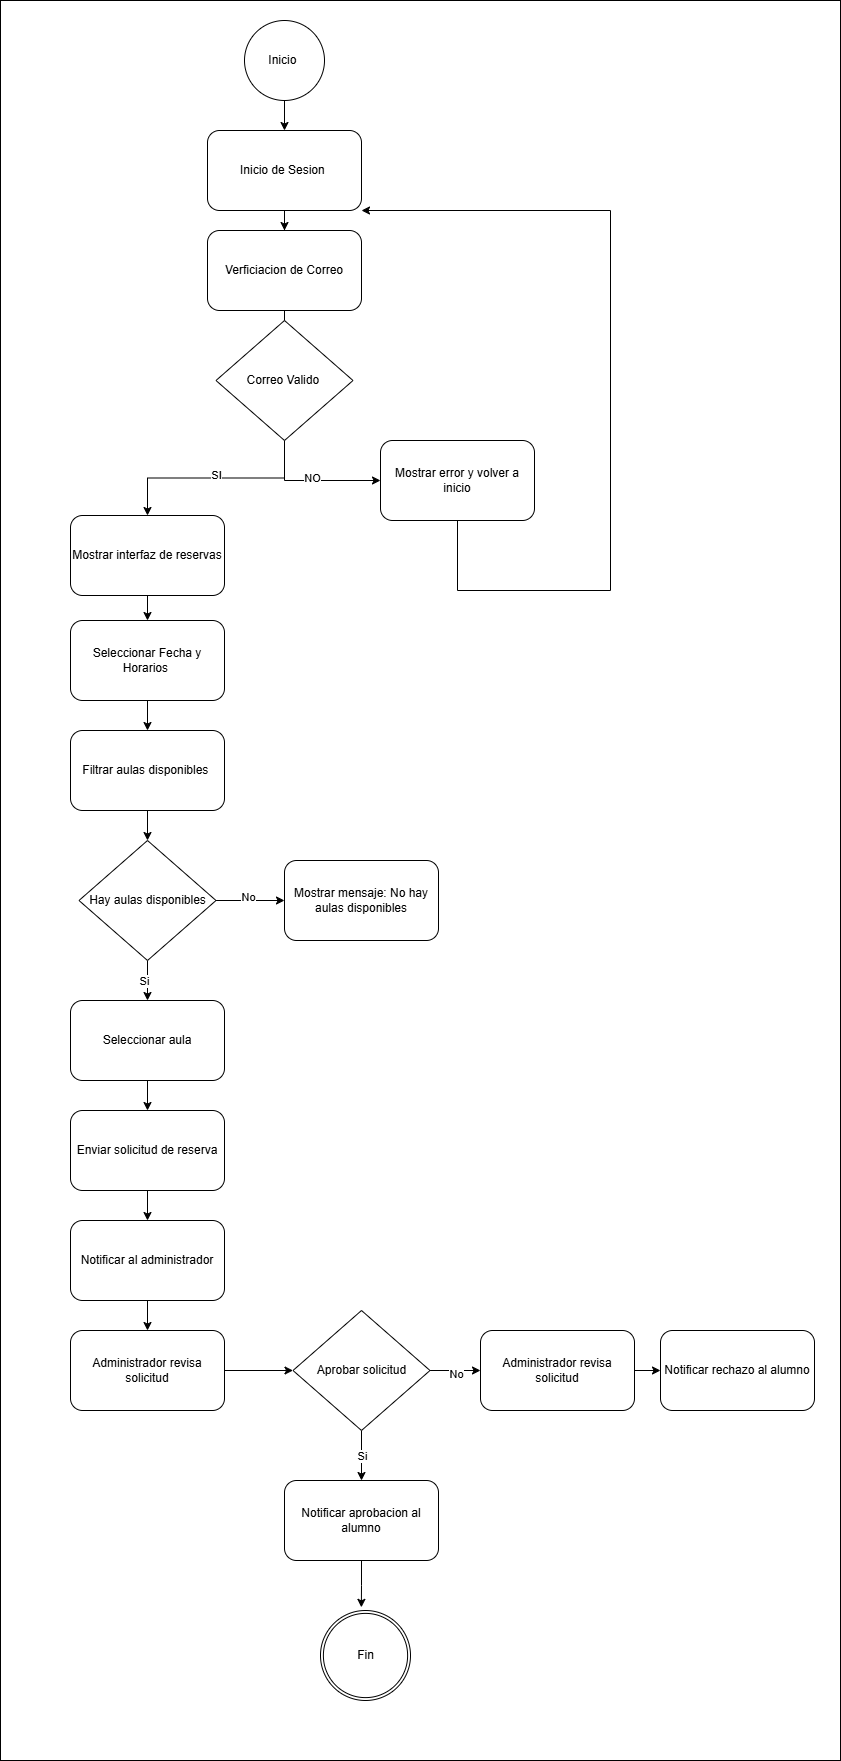

The diagram above was exported from draw.io. Its source (the exported page's mxGraphModel, read from the mxfile embedded in the PNG):
<mxGraphModel dx="1042" dy="626" grid="1" gridSize="10" guides="1" tooltips="1" connect="1" arrows="1" fold="1" page="1" pageScale="1" pageWidth="827" pageHeight="1169" math="0" shadow="0">
  <root>
    <mxCell id="0" />
    <mxCell id="1" parent="0" />
    <mxCell id="OU8Zgl9Yzsq9MSGlF1Oe-1" value="" style="rounded=0;whiteSpace=wrap;html=1;" vertex="1" parent="1">
      <mxGeometry x="130" y="30" width="840" height="1760" as="geometry" />
    </mxCell>
    <mxCell id="KEysGHDm-9KsgBYOSVdi-3" value="" style="edgeStyle=orthogonalEdgeStyle;rounded=0;orthogonalLoop=1;jettySize=auto;html=1;" parent="1" source="KEysGHDm-9KsgBYOSVdi-1" target="KEysGHDm-9KsgBYOSVdi-2" edge="1">
      <mxGeometry relative="1" as="geometry" />
    </mxCell>
    <mxCell id="KEysGHDm-9KsgBYOSVdi-1" value="Inicio&amp;nbsp;" style="ellipse;whiteSpace=wrap;html=1;" parent="1" vertex="1">
      <mxGeometry x="374" y="50" width="80" height="80" as="geometry" />
    </mxCell>
    <mxCell id="KEysGHDm-9KsgBYOSVdi-14" value="" style="edgeStyle=orthogonalEdgeStyle;rounded=0;orthogonalLoop=1;jettySize=auto;html=1;" parent="1" source="KEysGHDm-9KsgBYOSVdi-2" target="KEysGHDm-9KsgBYOSVdi-4" edge="1">
      <mxGeometry relative="1" as="geometry" />
    </mxCell>
    <mxCell id="KEysGHDm-9KsgBYOSVdi-2" value="Inicio de Sesion&amp;nbsp;" style="rounded=1;whiteSpace=wrap;html=1;" parent="1" vertex="1">
      <mxGeometry x="337" y="160" width="154" height="80" as="geometry" />
    </mxCell>
    <mxCell id="KEysGHDm-9KsgBYOSVdi-15" value="" style="edgeStyle=orthogonalEdgeStyle;rounded=0;orthogonalLoop=1;jettySize=auto;html=1;" parent="1" source="KEysGHDm-9KsgBYOSVdi-4" edge="1">
      <mxGeometry relative="1" as="geometry">
        <mxPoint x="414" y="410" as="targetPoint" />
      </mxGeometry>
    </mxCell>
    <mxCell id="KEysGHDm-9KsgBYOSVdi-4" value="Verficiacion de Correo" style="rounded=1;whiteSpace=wrap;html=1;" parent="1" vertex="1">
      <mxGeometry x="337" y="260" width="154" height="80" as="geometry" />
    </mxCell>
    <mxCell id="KEysGHDm-9KsgBYOSVdi-27" style="edgeStyle=orthogonalEdgeStyle;rounded=0;orthogonalLoop=1;jettySize=auto;html=1;" parent="1" source="KEysGHDm-9KsgBYOSVdi-25" target="KEysGHDm-9KsgBYOSVdi-26" edge="1">
      <mxGeometry relative="1" as="geometry">
        <mxPoint x="270" y="590" as="targetPoint" />
      </mxGeometry>
    </mxCell>
    <mxCell id="KEysGHDm-9KsgBYOSVdi-32" value="SI" style="edgeLabel;html=1;align=center;verticalAlign=middle;resizable=0;points=[];" parent="KEysGHDm-9KsgBYOSVdi-27" vertex="1" connectable="0">
      <mxGeometry x="-0.012" y="-3" relative="1" as="geometry">
        <mxPoint x="-1" as="offset" />
      </mxGeometry>
    </mxCell>
    <mxCell id="KEysGHDm-9KsgBYOSVdi-29" style="edgeStyle=orthogonalEdgeStyle;rounded=0;orthogonalLoop=1;jettySize=auto;html=1;exitX=0.5;exitY=1;exitDx=0;exitDy=0;" parent="1" source="KEysGHDm-9KsgBYOSVdi-25" target="KEysGHDm-9KsgBYOSVdi-28" edge="1">
      <mxGeometry relative="1" as="geometry" />
    </mxCell>
    <mxCell id="KEysGHDm-9KsgBYOSVdi-31" value="NO" style="edgeLabel;html=1;align=center;verticalAlign=middle;resizable=0;points=[];" parent="KEysGHDm-9KsgBYOSVdi-29" vertex="1" connectable="0">
      <mxGeometry x="-0.0179" y="3" relative="1" as="geometry">
        <mxPoint as="offset" />
      </mxGeometry>
    </mxCell>
    <mxCell id="KEysGHDm-9KsgBYOSVdi-25" value="Correo Valido&amp;nbsp;" style="rhombus;whiteSpace=wrap;html=1;" parent="1" vertex="1">
      <mxGeometry x="345.5" y="350" width="137" height="120" as="geometry" />
    </mxCell>
    <mxCell id="KEysGHDm-9KsgBYOSVdi-34" style="edgeStyle=orthogonalEdgeStyle;rounded=0;orthogonalLoop=1;jettySize=auto;html=1;" parent="1" source="KEysGHDm-9KsgBYOSVdi-26" target="KEysGHDm-9KsgBYOSVdi-33" edge="1">
      <mxGeometry relative="1" as="geometry" />
    </mxCell>
    <mxCell id="KEysGHDm-9KsgBYOSVdi-26" value="Mostrar interfaz de reservas" style="rounded=1;whiteSpace=wrap;html=1;" parent="1" vertex="1">
      <mxGeometry x="200" y="545" width="154" height="80" as="geometry" />
    </mxCell>
    <mxCell id="KEysGHDm-9KsgBYOSVdi-30" style="edgeStyle=orthogonalEdgeStyle;rounded=0;orthogonalLoop=1;jettySize=auto;html=1;" parent="1" source="KEysGHDm-9KsgBYOSVdi-28" target="KEysGHDm-9KsgBYOSVdi-2" edge="1">
      <mxGeometry relative="1" as="geometry">
        <mxPoint x="770" y="240" as="targetPoint" />
        <Array as="points">
          <mxPoint x="740" y="620" />
          <mxPoint x="740" y="240" />
        </Array>
      </mxGeometry>
    </mxCell>
    <mxCell id="KEysGHDm-9KsgBYOSVdi-28" value="Mostrar error y volver a inicio" style="rounded=1;whiteSpace=wrap;html=1;" parent="1" vertex="1">
      <mxGeometry x="510" y="470" width="154" height="80" as="geometry" />
    </mxCell>
    <mxCell id="KEysGHDm-9KsgBYOSVdi-36" style="edgeStyle=orthogonalEdgeStyle;rounded=0;orthogonalLoop=1;jettySize=auto;html=1;" parent="1" source="KEysGHDm-9KsgBYOSVdi-33" target="KEysGHDm-9KsgBYOSVdi-35" edge="1">
      <mxGeometry relative="1" as="geometry" />
    </mxCell>
    <mxCell id="KEysGHDm-9KsgBYOSVdi-33" value="Seleccionar Fecha y Horarios&amp;nbsp;" style="rounded=1;whiteSpace=wrap;html=1;" parent="1" vertex="1">
      <mxGeometry x="200" y="650" width="154" height="80" as="geometry" />
    </mxCell>
    <mxCell id="KEysGHDm-9KsgBYOSVdi-48" style="edgeStyle=orthogonalEdgeStyle;rounded=0;orthogonalLoop=1;jettySize=auto;html=1;entryX=0.5;entryY=0;entryDx=0;entryDy=0;" parent="1" source="KEysGHDm-9KsgBYOSVdi-35" target="KEysGHDm-9KsgBYOSVdi-38" edge="1">
      <mxGeometry relative="1" as="geometry" />
    </mxCell>
    <mxCell id="KEysGHDm-9KsgBYOSVdi-35" value="Filtrar aulas disponibles&amp;nbsp;" style="rounded=1;whiteSpace=wrap;html=1;" parent="1" vertex="1">
      <mxGeometry x="200" y="760" width="154" height="80" as="geometry" />
    </mxCell>
    <mxCell id="KEysGHDm-9KsgBYOSVdi-41" style="edgeStyle=orthogonalEdgeStyle;rounded=0;orthogonalLoop=1;jettySize=auto;html=1;" parent="1" source="KEysGHDm-9KsgBYOSVdi-38" target="KEysGHDm-9KsgBYOSVdi-40" edge="1">
      <mxGeometry relative="1" as="geometry" />
    </mxCell>
    <mxCell id="KEysGHDm-9KsgBYOSVdi-43" value="No" style="edgeLabel;html=1;align=center;verticalAlign=middle;resizable=0;points=[];" parent="KEysGHDm-9KsgBYOSVdi-41" vertex="1" connectable="0">
      <mxGeometry x="-0.0546" y="4" relative="1" as="geometry">
        <mxPoint as="offset" />
      </mxGeometry>
    </mxCell>
    <mxCell id="KEysGHDm-9KsgBYOSVdi-42" style="edgeStyle=orthogonalEdgeStyle;rounded=0;orthogonalLoop=1;jettySize=auto;html=1;" parent="1" source="KEysGHDm-9KsgBYOSVdi-38" target="KEysGHDm-9KsgBYOSVdi-39" edge="1">
      <mxGeometry relative="1" as="geometry" />
    </mxCell>
    <mxCell id="KEysGHDm-9KsgBYOSVdi-44" value="Si" style="edgeLabel;html=1;align=center;verticalAlign=middle;resizable=0;points=[];" parent="KEysGHDm-9KsgBYOSVdi-42" vertex="1" connectable="0">
      <mxGeometry x="0.0094" y="-4" relative="1" as="geometry">
        <mxPoint as="offset" />
      </mxGeometry>
    </mxCell>
    <mxCell id="KEysGHDm-9KsgBYOSVdi-38" value="Hay aulas disponibles" style="rhombus;whiteSpace=wrap;html=1;" parent="1" vertex="1">
      <mxGeometry x="208.5" y="870" width="137" height="120" as="geometry" />
    </mxCell>
    <mxCell id="KEysGHDm-9KsgBYOSVdi-52" style="edgeStyle=orthogonalEdgeStyle;rounded=0;orthogonalLoop=1;jettySize=auto;html=1;" parent="1" source="KEysGHDm-9KsgBYOSVdi-39" target="KEysGHDm-9KsgBYOSVdi-47" edge="1">
      <mxGeometry relative="1" as="geometry" />
    </mxCell>
    <mxCell id="KEysGHDm-9KsgBYOSVdi-39" value="Seleccionar aula" style="rounded=1;whiteSpace=wrap;html=1;" parent="1" vertex="1">
      <mxGeometry x="200" y="1030" width="154" height="80" as="geometry" />
    </mxCell>
    <mxCell id="KEysGHDm-9KsgBYOSVdi-40" value="Mostrar mensaje: No hay aulas disponibles" style="rounded=1;whiteSpace=wrap;html=1;" parent="1" vertex="1">
      <mxGeometry x="414" y="890" width="154" height="80" as="geometry" />
    </mxCell>
    <mxCell id="KEysGHDm-9KsgBYOSVdi-53" style="edgeStyle=orthogonalEdgeStyle;rounded=0;orthogonalLoop=1;jettySize=auto;html=1;" parent="1" source="KEysGHDm-9KsgBYOSVdi-47" target="KEysGHDm-9KsgBYOSVdi-49" edge="1">
      <mxGeometry relative="1" as="geometry" />
    </mxCell>
    <mxCell id="KEysGHDm-9KsgBYOSVdi-47" value="Enviar solicitud de reserva" style="rounded=1;whiteSpace=wrap;html=1;" parent="1" vertex="1">
      <mxGeometry x="200" y="1140" width="154" height="80" as="geometry" />
    </mxCell>
    <mxCell id="KEysGHDm-9KsgBYOSVdi-54" style="edgeStyle=orthogonalEdgeStyle;rounded=0;orthogonalLoop=1;jettySize=auto;html=1;" parent="1" source="KEysGHDm-9KsgBYOSVdi-49" target="KEysGHDm-9KsgBYOSVdi-50" edge="1">
      <mxGeometry relative="1" as="geometry" />
    </mxCell>
    <mxCell id="KEysGHDm-9KsgBYOSVdi-49" value="Notificar al administrador" style="rounded=1;whiteSpace=wrap;html=1;" parent="1" vertex="1">
      <mxGeometry x="200" y="1250" width="154" height="80" as="geometry" />
    </mxCell>
    <mxCell id="KEysGHDm-9KsgBYOSVdi-55" style="edgeStyle=orthogonalEdgeStyle;rounded=0;orthogonalLoop=1;jettySize=auto;html=1;" parent="1" source="KEysGHDm-9KsgBYOSVdi-50" target="KEysGHDm-9KsgBYOSVdi-51" edge="1">
      <mxGeometry relative="1" as="geometry" />
    </mxCell>
    <mxCell id="KEysGHDm-9KsgBYOSVdi-50" value="Administrador revisa solicitud" style="rounded=1;whiteSpace=wrap;html=1;" parent="1" vertex="1">
      <mxGeometry x="200" y="1360" width="154" height="80" as="geometry" />
    </mxCell>
    <mxCell id="KEysGHDm-9KsgBYOSVdi-58" style="edgeStyle=orthogonalEdgeStyle;rounded=0;orthogonalLoop=1;jettySize=auto;html=1;entryX=0;entryY=0.5;entryDx=0;entryDy=0;" parent="1" source="KEysGHDm-9KsgBYOSVdi-51" target="KEysGHDm-9KsgBYOSVdi-57" edge="1">
      <mxGeometry relative="1" as="geometry" />
    </mxCell>
    <mxCell id="KEysGHDm-9KsgBYOSVdi-60" value="No" style="edgeLabel;html=1;align=center;verticalAlign=middle;resizable=0;points=[];" parent="KEysGHDm-9KsgBYOSVdi-58" vertex="1" connectable="0">
      <mxGeometry x="0.0473" y="-3" relative="1" as="geometry">
        <mxPoint as="offset" />
      </mxGeometry>
    </mxCell>
    <mxCell id="KEysGHDm-9KsgBYOSVdi-59" style="edgeStyle=orthogonalEdgeStyle;rounded=0;orthogonalLoop=1;jettySize=auto;html=1;" parent="1" source="KEysGHDm-9KsgBYOSVdi-51" target="KEysGHDm-9KsgBYOSVdi-56" edge="1">
      <mxGeometry relative="1" as="geometry" />
    </mxCell>
    <mxCell id="KEysGHDm-9KsgBYOSVdi-61" value="Si" style="edgeLabel;html=1;align=center;verticalAlign=middle;resizable=0;points=[];" parent="KEysGHDm-9KsgBYOSVdi-59" vertex="1" connectable="0">
      <mxGeometry x="-0.0148" relative="1" as="geometry">
        <mxPoint as="offset" />
      </mxGeometry>
    </mxCell>
    <mxCell id="KEysGHDm-9KsgBYOSVdi-51" value="Aprobar solicitud" style="rhombus;whiteSpace=wrap;html=1;" parent="1" vertex="1">
      <mxGeometry x="422.5" y="1340" width="137" height="120" as="geometry" />
    </mxCell>
    <mxCell id="KEysGHDm-9KsgBYOSVdi-56" value="Notificar aprobacion al alumno" style="rounded=1;whiteSpace=wrap;html=1;" parent="1" vertex="1">
      <mxGeometry x="414" y="1510" width="154" height="80" as="geometry" />
    </mxCell>
    <mxCell id="KEysGHDm-9KsgBYOSVdi-63" style="edgeStyle=orthogonalEdgeStyle;rounded=0;orthogonalLoop=1;jettySize=auto;html=1;" parent="1" source="KEysGHDm-9KsgBYOSVdi-57" target="KEysGHDm-9KsgBYOSVdi-62" edge="1">
      <mxGeometry relative="1" as="geometry" />
    </mxCell>
    <mxCell id="KEysGHDm-9KsgBYOSVdi-57" value="Administrador revisa solicitud" style="rounded=1;whiteSpace=wrap;html=1;" parent="1" vertex="1">
      <mxGeometry x="610" y="1360" width="154" height="80" as="geometry" />
    </mxCell>
    <mxCell id="KEysGHDm-9KsgBYOSVdi-62" value="Notificar rechazo al alumno" style="rounded=1;whiteSpace=wrap;html=1;" parent="1" vertex="1">
      <mxGeometry x="790" y="1360" width="154" height="80" as="geometry" />
    </mxCell>
    <mxCell id="KEysGHDm-9KsgBYOSVdi-67" value="" style="group" parent="1" vertex="1" connectable="0">
      <mxGeometry x="450" y="1640" width="90" height="90" as="geometry" />
    </mxCell>
    <mxCell id="KEysGHDm-9KsgBYOSVdi-65" value="" style="verticalLabelPosition=bottom;verticalAlign=top;html=1;shape=mxgraph.basic.donut;dx=2.89;" parent="KEysGHDm-9KsgBYOSVdi-67" vertex="1">
      <mxGeometry width="90" height="90" as="geometry" />
    </mxCell>
    <mxCell id="KEysGHDm-9KsgBYOSVdi-66" value="Fin" style="text;html=1;align=center;verticalAlign=middle;resizable=0;points=[];autosize=1;strokeColor=none;fillColor=none;" parent="KEysGHDm-9KsgBYOSVdi-67" vertex="1">
      <mxGeometry x="25" y="30" width="40" height="30" as="geometry" />
    </mxCell>
    <mxCell id="KEysGHDm-9KsgBYOSVdi-68" style="edgeStyle=orthogonalEdgeStyle;rounded=0;orthogonalLoop=1;jettySize=auto;html=1;entryX=0.454;entryY=-0.035;entryDx=0;entryDy=0;entryPerimeter=0;" parent="1" source="KEysGHDm-9KsgBYOSVdi-56" target="KEysGHDm-9KsgBYOSVdi-65" edge="1">
      <mxGeometry relative="1" as="geometry" />
    </mxCell>
  </root>
</mxGraphModel>